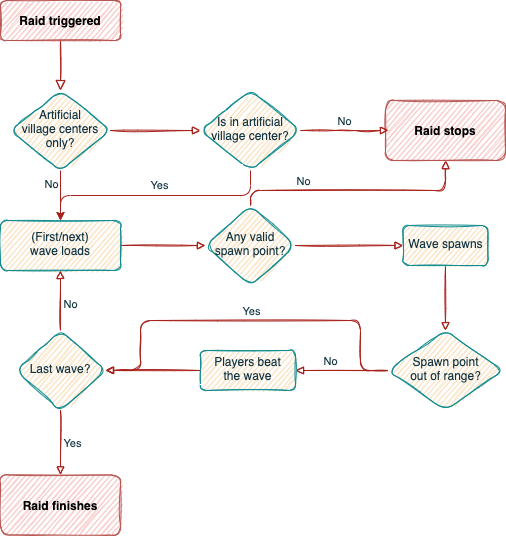

The diagram above was exported from draw.io. Its source (the exported page's mxGraphModel, read from the mxfile embedded in the PNG):
<mxGraphModel dx="1426" dy="737" grid="0" gridSize="10" guides="1" tooltips="1" connect="1" arrows="1" fold="1" page="1" pageScale="1" pageWidth="827" pageHeight="1169" background="#DAD2D8" math="0" shadow="0">
  <root>
    <mxCell id="WIyWlLk6GJQsqaUBKTNV-0" />
    <mxCell id="WIyWlLk6GJQsqaUBKTNV-1" parent="WIyWlLk6GJQsqaUBKTNV-0" />
    <mxCell id="WIyWlLk6GJQsqaUBKTNV-2" value="" style="html=1;jettySize=auto;orthogonalLoop=1;fontSize=11;endArrow=block;endFill=0;endSize=8;strokeWidth=1;shadow=0;labelBackgroundColor=none;edgeStyle=orthogonalEdgeStyle;sketch=1;strokeColor=#A8201A;fontColor=#143642;" parent="WIyWlLk6GJQsqaUBKTNV-1" source="WIyWlLk6GJQsqaUBKTNV-3" target="WIyWlLk6GJQsqaUBKTNV-6" edge="1">
      <mxGeometry relative="1" as="geometry" />
    </mxCell>
    <mxCell id="WIyWlLk6GJQsqaUBKTNV-3" value="Raid triggered" style="whiteSpace=wrap;html=1;fontSize=12;glass=0;strokeWidth=1;shadow=0;rounded=1;sketch=1;fillColor=#f8cecc;strokeColor=#b85450;fontStyle=1" parent="WIyWlLk6GJQsqaUBKTNV-1" vertex="1">
      <mxGeometry x="160" y="80" width="120" height="40" as="geometry" />
    </mxCell>
    <mxCell id="DcB0gSoWKFxx98WmVjEW-33" value="" style="edgeStyle=orthogonalEdgeStyle;orthogonalLoop=1;jettySize=auto;html=1;endArrow=block;endFill=0;sketch=1;strokeColor=#A8201A;fontColor=#143642;labelBackgroundColor=#DAD2D8;" edge="1" parent="WIyWlLk6GJQsqaUBKTNV-1" source="WIyWlLk6GJQsqaUBKTNV-6" target="DcB0gSoWKFxx98WmVjEW-32">
      <mxGeometry relative="1" as="geometry" />
    </mxCell>
    <mxCell id="DcB0gSoWKFxx98WmVjEW-44" style="edgeStyle=orthogonalEdgeStyle;curved=0;rounded=1;sketch=0;orthogonalLoop=1;jettySize=auto;html=1;exitX=0.5;exitY=1;exitDx=0;exitDy=0;entryX=0.5;entryY=0;entryDx=0;entryDy=0;fontColor=#143642;strokeColor=#A8201A;fillColor=#FAE5C7;" edge="1" parent="WIyWlLk6GJQsqaUBKTNV-1" source="WIyWlLk6GJQsqaUBKTNV-6" target="DcB0gSoWKFxx98WmVjEW-4">
      <mxGeometry relative="1" as="geometry" />
    </mxCell>
    <mxCell id="WIyWlLk6GJQsqaUBKTNV-6" value="Artificial&lt;br&gt;village centers&lt;br&gt;only?" style="rhombus;whiteSpace=wrap;html=1;shadow=0;fontFamily=Helvetica;fontSize=12;align=center;strokeWidth=1;spacing=6;spacingTop=-4;rounded=1;sketch=1;fillColor=#FAE5C7;strokeColor=#0F8B8D;fontColor=#143642;" parent="WIyWlLk6GJQsqaUBKTNV-1" vertex="1">
      <mxGeometry x="170" y="170" width="100" height="80" as="geometry" />
    </mxCell>
    <mxCell id="DcB0gSoWKFxx98WmVjEW-8" value="" style="edgeStyle=orthogonalEdgeStyle;orthogonalLoop=1;jettySize=auto;html=1;endArrow=block;endFill=0;sketch=1;strokeColor=#A8201A;fontColor=#143642;labelBackgroundColor=#DAD2D8;" edge="1" parent="WIyWlLk6GJQsqaUBKTNV-1" source="DcB0gSoWKFxx98WmVjEW-4" target="DcB0gSoWKFxx98WmVjEW-7">
      <mxGeometry relative="1" as="geometry" />
    </mxCell>
    <mxCell id="DcB0gSoWKFxx98WmVjEW-4" value="(First/next)&lt;br&gt;wave loads" style="whiteSpace=wrap;html=1;shadow=0;strokeWidth=1;spacing=6;spacingTop=-4;rounded=1;sketch=1;fillColor=#FAE5C7;strokeColor=#0F8B8D;fontColor=#143642;" vertex="1" parent="WIyWlLk6GJQsqaUBKTNV-1">
      <mxGeometry x="160" y="300" width="120" height="50" as="geometry" />
    </mxCell>
    <mxCell id="DcB0gSoWKFxx98WmVjEW-6" style="edgeStyle=orthogonalEdgeStyle;orthogonalLoop=1;jettySize=auto;html=1;exitX=0.5;exitY=1;exitDx=0;exitDy=0;endArrow=block;endFill=0;sketch=1;strokeColor=#A8201A;fontColor=#143642;labelBackgroundColor=#DAD2D8;" edge="1" parent="WIyWlLk6GJQsqaUBKTNV-1" source="DcB0gSoWKFxx98WmVjEW-4" target="DcB0gSoWKFxx98WmVjEW-4">
      <mxGeometry relative="1" as="geometry" />
    </mxCell>
    <mxCell id="DcB0gSoWKFxx98WmVjEW-26" style="edgeStyle=orthogonalEdgeStyle;orthogonalLoop=1;jettySize=auto;html=1;entryX=0.5;entryY=1;entryDx=0;entryDy=0;endArrow=block;endFill=0;sketch=1;strokeColor=#A8201A;fontColor=#143642;labelBackgroundColor=#DAD2D8;" edge="1" parent="WIyWlLk6GJQsqaUBKTNV-1" source="DcB0gSoWKFxx98WmVjEW-7" target="DcB0gSoWKFxx98WmVjEW-25">
      <mxGeometry relative="1" as="geometry">
        <Array as="points">
          <mxPoint x="410" y="270" />
          <mxPoint x="605" y="270" />
        </Array>
      </mxGeometry>
    </mxCell>
    <mxCell id="DcB0gSoWKFxx98WmVjEW-27" value="No" style="edgeLabel;html=1;align=center;verticalAlign=middle;resizable=0;points=[];rounded=1;sketch=1;fontColor=#143642;labelBackgroundColor=none;" vertex="1" connectable="0" parent="DcB0gSoWKFxx98WmVjEW-26">
      <mxGeometry x="-0.4944" y="-1" relative="1" as="geometry">
        <mxPoint x="6" y="-11" as="offset" />
      </mxGeometry>
    </mxCell>
    <mxCell id="DcB0gSoWKFxx98WmVjEW-37" style="edgeStyle=orthogonalEdgeStyle;orthogonalLoop=1;jettySize=auto;html=1;exitX=1;exitY=0.5;exitDx=0;exitDy=0;endArrow=block;endFill=0;entryX=0;entryY=0.5;entryDx=0;entryDy=0;sketch=1;strokeColor=#A8201A;fontColor=#143642;labelBackgroundColor=#DAD2D8;" edge="1" parent="WIyWlLk6GJQsqaUBKTNV-1" source="DcB0gSoWKFxx98WmVjEW-7" target="DcB0gSoWKFxx98WmVjEW-13">
      <mxGeometry relative="1" as="geometry">
        <mxPoint x="560" y="325" as="targetPoint" />
      </mxGeometry>
    </mxCell>
    <mxCell id="DcB0gSoWKFxx98WmVjEW-7" value="Any valid spawn point?" style="rhombus;whiteSpace=wrap;html=1;shadow=0;strokeWidth=1;spacing=6;spacingTop=-4;rounded=1;sketch=1;fillColor=#FAE5C7;strokeColor=#0F8B8D;fontColor=#143642;" vertex="1" parent="WIyWlLk6GJQsqaUBKTNV-1">
      <mxGeometry x="365" y="285" width="90" height="80" as="geometry" />
    </mxCell>
    <mxCell id="DcB0gSoWKFxx98WmVjEW-39" value="" style="edgeStyle=orthogonalEdgeStyle;orthogonalLoop=1;jettySize=auto;html=1;endArrow=block;endFill=0;sketch=1;strokeColor=#A8201A;fontColor=#143642;labelBackgroundColor=#DAD2D8;" edge="1" parent="WIyWlLk6GJQsqaUBKTNV-1" source="DcB0gSoWKFxx98WmVjEW-9" target="DcB0gSoWKFxx98WmVjEW-29">
      <mxGeometry x="0.2649" y="-13" relative="1" as="geometry">
        <mxPoint x="1" as="offset" />
      </mxGeometry>
    </mxCell>
    <mxCell id="DcB0gSoWKFxx98WmVjEW-49" value="No" style="edgeLabel;html=1;align=center;verticalAlign=middle;resizable=0;points=[];fontColor=#143642;labelBackgroundColor=none;" vertex="1" connectable="0" parent="DcB0gSoWKFxx98WmVjEW-39">
      <mxGeometry x="0.4595" y="-2" relative="1" as="geometry">
        <mxPoint x="10" y="-8" as="offset" />
      </mxGeometry>
    </mxCell>
    <mxCell id="DcB0gSoWKFxx98WmVjEW-40" value="" style="edgeStyle=orthogonalEdgeStyle;orthogonalLoop=1;jettySize=auto;html=1;endArrow=block;endFill=0;sketch=1;strokeColor=#A8201A;fontColor=#143642;labelBackgroundColor=#DAD2D8;" edge="1" parent="WIyWlLk6GJQsqaUBKTNV-1" source="DcB0gSoWKFxx98WmVjEW-9" target="DcB0gSoWKFxx98WmVjEW-15">
      <mxGeometry x="-0.0039" y="-8" relative="1" as="geometry">
        <mxPoint x="270" y="450" as="targetPoint" />
        <Array as="points">
          <mxPoint x="520" y="450" />
          <mxPoint x="520" y="400" />
          <mxPoint x="300" y="400" />
          <mxPoint x="300" y="450" />
        </Array>
        <mxPoint x="1" as="offset" />
      </mxGeometry>
    </mxCell>
    <mxCell id="DcB0gSoWKFxx98WmVjEW-48" value="Yes" style="edgeLabel;html=1;align=center;verticalAlign=middle;resizable=0;points=[];fontColor=#143642;labelBackgroundColor=none;" vertex="1" connectable="0" parent="DcB0gSoWKFxx98WmVjEW-40">
      <mxGeometry x="-0.2863" relative="1" as="geometry">
        <mxPoint x="-51" y="-10" as="offset" />
      </mxGeometry>
    </mxCell>
    <mxCell id="DcB0gSoWKFxx98WmVjEW-9" value="Spawn point&lt;br&gt;out of range?" style="rhombus;whiteSpace=wrap;html=1;shadow=0;strokeWidth=1;spacing=6;spacingTop=-4;rounded=1;sketch=1;fillColor=#FAE5C7;strokeColor=#0F8B8D;fontColor=#143642;" vertex="1" parent="WIyWlLk6GJQsqaUBKTNV-1">
      <mxGeometry x="547.5" y="410" width="115" height="80" as="geometry" />
    </mxCell>
    <mxCell id="DcB0gSoWKFxx98WmVjEW-38" style="edgeStyle=orthogonalEdgeStyle;orthogonalLoop=1;jettySize=auto;html=1;entryX=0.5;entryY=0;entryDx=0;entryDy=0;endArrow=block;endFill=0;sketch=1;strokeColor=#A8201A;fontColor=#143642;labelBackgroundColor=#DAD2D8;" edge="1" parent="WIyWlLk6GJQsqaUBKTNV-1" source="DcB0gSoWKFxx98WmVjEW-13" target="DcB0gSoWKFxx98WmVjEW-9">
      <mxGeometry relative="1" as="geometry" />
    </mxCell>
    <mxCell id="DcB0gSoWKFxx98WmVjEW-13" value="Wave spawns" style="whiteSpace=wrap;html=1;shadow=0;strokeWidth=1;spacing=6;spacingTop=-4;rounded=1;sketch=1;fillColor=#FAE5C7;strokeColor=#0F8B8D;fontColor=#143642;" vertex="1" parent="WIyWlLk6GJQsqaUBKTNV-1">
      <mxGeometry x="562.5" y="305" width="85" height="40" as="geometry" />
    </mxCell>
    <mxCell id="DcB0gSoWKFxx98WmVjEW-18" value="" style="edgeStyle=orthogonalEdgeStyle;orthogonalLoop=1;jettySize=auto;html=1;entryX=0.5;entryY=1;entryDx=0;entryDy=0;endArrow=block;endFill=0;sketch=1;strokeColor=#A8201A;fontColor=#143642;labelBackgroundColor=#DAD2D8;" edge="1" parent="WIyWlLk6GJQsqaUBKTNV-1" source="DcB0gSoWKFxx98WmVjEW-15" target="DcB0gSoWKFxx98WmVjEW-4">
      <mxGeometry x="-0.1333" relative="1" as="geometry">
        <mxPoint as="offset" />
      </mxGeometry>
    </mxCell>
    <mxCell id="DcB0gSoWKFxx98WmVjEW-47" value="No" style="edgeLabel;html=1;align=center;verticalAlign=middle;resizable=0;points=[];fontColor=#143642;labelBackgroundColor=none;" vertex="1" connectable="0" parent="DcB0gSoWKFxx98WmVjEW-18">
      <mxGeometry x="-0.7333" y="1" relative="1" as="geometry">
        <mxPoint x="10" y="-19" as="offset" />
      </mxGeometry>
    </mxCell>
    <mxCell id="DcB0gSoWKFxx98WmVjEW-23" style="edgeStyle=orthogonalEdgeStyle;orthogonalLoop=1;jettySize=auto;html=1;entryX=0.5;entryY=0;entryDx=0;entryDy=0;endArrow=block;endFill=0;sketch=1;strokeColor=#A8201A;fontColor=#143642;labelBackgroundColor=#DAD2D8;" edge="1" parent="WIyWlLk6GJQsqaUBKTNV-1" source="DcB0gSoWKFxx98WmVjEW-15" target="DcB0gSoWKFxx98WmVjEW-21">
      <mxGeometry relative="1" as="geometry" />
    </mxCell>
    <mxCell id="DcB0gSoWKFxx98WmVjEW-24" value="Yes" style="edgeLabel;html=1;align=center;verticalAlign=middle;resizable=0;points=[];rounded=1;sketch=1;fontColor=#143642;labelBackgroundColor=none;" vertex="1" connectable="0" parent="DcB0gSoWKFxx98WmVjEW-23">
      <mxGeometry x="-0.0078" relative="1" as="geometry">
        <mxPoint x="11" as="offset" />
      </mxGeometry>
    </mxCell>
    <mxCell id="DcB0gSoWKFxx98WmVjEW-15" value="Last wave?" style="rhombus;whiteSpace=wrap;html=1;shadow=0;strokeWidth=1;spacing=6;spacingTop=-4;rounded=1;sketch=1;fillColor=#FAE5C7;strokeColor=#0F8B8D;fontColor=#143642;" vertex="1" parent="WIyWlLk6GJQsqaUBKTNV-1">
      <mxGeometry x="175" y="410" width="90" height="80" as="geometry" />
    </mxCell>
    <mxCell id="DcB0gSoWKFxx98WmVjEW-21" value="Raid finishes" style="whiteSpace=wrap;html=1;rounded=1;sketch=1;fillColor=#f8cecc;strokeColor=#b85450;fontStyle=1" vertex="1" parent="WIyWlLk6GJQsqaUBKTNV-1">
      <mxGeometry x="160" y="554.5" width="120" height="60" as="geometry" />
    </mxCell>
    <mxCell id="DcB0gSoWKFxx98WmVjEW-25" value="Raid stops" style="whiteSpace=wrap;html=1;rounded=1;sketch=1;fillColor=#f8cecc;strokeColor=#b85450;fontStyle=1" vertex="1" parent="WIyWlLk6GJQsqaUBKTNV-1">
      <mxGeometry x="545" y="180" width="120" height="60" as="geometry" />
    </mxCell>
    <mxCell id="DcB0gSoWKFxx98WmVjEW-41" style="edgeStyle=orthogonalEdgeStyle;orthogonalLoop=1;jettySize=auto;html=1;exitX=0;exitY=0.5;exitDx=0;exitDy=0;entryX=1;entryY=0.5;entryDx=0;entryDy=0;endArrow=block;endFill=0;sketch=1;strokeColor=#A8201A;fontColor=#143642;labelBackgroundColor=#DAD2D8;" edge="1" parent="WIyWlLk6GJQsqaUBKTNV-1" source="DcB0gSoWKFxx98WmVjEW-29" target="DcB0gSoWKFxx98WmVjEW-15">
      <mxGeometry relative="1" as="geometry" />
    </mxCell>
    <mxCell id="DcB0gSoWKFxx98WmVjEW-29" value="Players beat&lt;br&gt;the wave" style="whiteSpace=wrap;html=1;shadow=0;strokeWidth=1;spacing=6;spacingTop=-4;rounded=1;sketch=1;fillColor=#FAE5C7;strokeColor=#0F8B8D;fontColor=#143642;" vertex="1" parent="WIyWlLk6GJQsqaUBKTNV-1">
      <mxGeometry x="360" y="430" width="95" height="40" as="geometry" />
    </mxCell>
    <mxCell id="DcB0gSoWKFxx98WmVjEW-35" style="edgeStyle=orthogonalEdgeStyle;orthogonalLoop=1;jettySize=auto;html=1;exitX=1;exitY=0.5;exitDx=0;exitDy=0;endArrow=block;endFill=0;sketch=1;strokeColor=#A8201A;fontColor=#143642;labelBackgroundColor=#DAD2D8;" edge="1" parent="WIyWlLk6GJQsqaUBKTNV-1" source="DcB0gSoWKFxx98WmVjEW-32">
      <mxGeometry relative="1" as="geometry">
        <mxPoint x="548" y="210" as="targetPoint" />
        <Array as="points">
          <mxPoint x="505" y="210" />
          <mxPoint x="505" y="210" />
        </Array>
      </mxGeometry>
    </mxCell>
    <mxCell id="DcB0gSoWKFxx98WmVjEW-36" value="No" style="edgeLabel;html=1;align=center;verticalAlign=middle;resizable=0;points=[];rounded=1;sketch=1;fontColor=#143642;labelBackgroundColor=none;" vertex="1" connectable="0" parent="DcB0gSoWKFxx98WmVjEW-35">
      <mxGeometry x="-0.7127" y="2" relative="1" as="geometry">
        <mxPoint x="30" y="-8" as="offset" />
      </mxGeometry>
    </mxCell>
    <mxCell id="DcB0gSoWKFxx98WmVjEW-42" style="edgeStyle=orthogonalEdgeStyle;curved=0;rounded=1;sketch=0;orthogonalLoop=1;jettySize=auto;html=1;exitX=0.5;exitY=1;exitDx=0;exitDy=0;entryX=0.5;entryY=0;entryDx=0;entryDy=0;fontColor=#143642;strokeColor=#A8201A;fillColor=#FAE5C7;" edge="1" parent="WIyWlLk6GJQsqaUBKTNV-1" source="DcB0gSoWKFxx98WmVjEW-32" target="DcB0gSoWKFxx98WmVjEW-4">
      <mxGeometry relative="1" as="geometry" />
    </mxCell>
    <mxCell id="DcB0gSoWKFxx98WmVjEW-43" value="Yes" style="edgeLabel;html=1;align=center;verticalAlign=middle;resizable=0;points=[];fontColor=#143642;labelBackgroundColor=none;" vertex="1" connectable="0" parent="DcB0gSoWKFxx98WmVjEW-42">
      <mxGeometry x="-0.1333" y="-2" relative="1" as="geometry">
        <mxPoint x="-13" y="-9" as="offset" />
      </mxGeometry>
    </mxCell>
    <mxCell id="DcB0gSoWKFxx98WmVjEW-45" value="No" style="edgeLabel;html=1;align=center;verticalAlign=middle;resizable=0;points=[];fontColor=#143642;labelBackgroundColor=none;" vertex="1" connectable="0" parent="DcB0gSoWKFxx98WmVjEW-42">
      <mxGeometry x="0.6" y="-3" relative="1" as="geometry">
        <mxPoint x="-33" y="-9" as="offset" />
      </mxGeometry>
    </mxCell>
    <mxCell id="DcB0gSoWKFxx98WmVjEW-32" value="Is in artificial&lt;br&gt;village center?" style="rhombus;whiteSpace=wrap;html=1;shadow=0;fontFamily=Helvetica;fontSize=12;align=center;strokeWidth=1;spacing=6;spacingTop=-4;rounded=1;sketch=1;fillColor=#FAE5C7;strokeColor=#0F8B8D;fontColor=#143642;" vertex="1" parent="WIyWlLk6GJQsqaUBKTNV-1">
      <mxGeometry x="360" y="170" width="100" height="80" as="geometry" />
    </mxCell>
  </root>
</mxGraphModel>